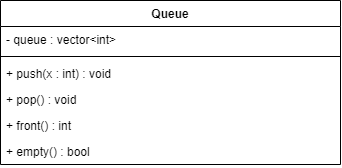

The diagram above was exported from draw.io. Its source (the exported page's mxGraphModel, read from the mxfile embedded in the PNG):
<mxGraphModel dx="981" dy="597" grid="1" gridSize="10" guides="1" tooltips="1" connect="1" arrows="1" fold="1" page="1" pageScale="1" pageWidth="850" pageHeight="1100" math="0" shadow="0">
  <root>
    <mxCell id="0" />
    <mxCell id="1" parent="0" />
    <mxCell id="IdWiiPW-r0W0sQqCwSMv-1" value="Queue" style="swimlane;fontStyle=1;align=center;verticalAlign=top;childLayout=stackLayout;horizontal=1;startSize=26;horizontalStack=0;resizeParent=1;resizeParentMax=0;resizeLast=0;collapsible=1;marginBottom=0;" vertex="1" parent="1">
      <mxGeometry x="280" y="380" width="340" height="164" as="geometry" />
    </mxCell>
    <mxCell id="IdWiiPW-r0W0sQqCwSMv-2" value="- queue : vector&lt;int&gt;" style="text;strokeColor=none;fillColor=none;align=left;verticalAlign=top;spacingLeft=4;spacingRight=4;overflow=hidden;rotatable=0;points=[[0,0.5],[1,0.5]];portConstraint=eastwest;" vertex="1" parent="IdWiiPW-r0W0sQqCwSMv-1">
      <mxGeometry y="26" width="340" height="26" as="geometry" />
    </mxCell>
    <mxCell id="IdWiiPW-r0W0sQqCwSMv-4" value="" style="line;strokeWidth=1;fillColor=none;align=left;verticalAlign=middle;spacingTop=-1;spacingLeft=3;spacingRight=3;rotatable=0;labelPosition=right;points=[];portConstraint=eastwest;strokeColor=inherit;" vertex="1" parent="IdWiiPW-r0W0sQqCwSMv-1">
      <mxGeometry y="52" width="340" height="8" as="geometry" />
    </mxCell>
    <mxCell id="IdWiiPW-r0W0sQqCwSMv-5" value="+ push(x : int) : void" style="text;strokeColor=none;fillColor=none;align=left;verticalAlign=top;spacingLeft=4;spacingRight=4;overflow=hidden;rotatable=0;points=[[0,0.5],[1,0.5]];portConstraint=eastwest;" vertex="1" parent="IdWiiPW-r0W0sQqCwSMv-1">
      <mxGeometry y="60" width="340" height="26" as="geometry" />
    </mxCell>
    <mxCell id="IdWiiPW-r0W0sQqCwSMv-9" value="+ pop() : void" style="text;strokeColor=none;fillColor=none;align=left;verticalAlign=top;spacingLeft=4;spacingRight=4;overflow=hidden;rotatable=0;points=[[0,0.5],[1,0.5]];portConstraint=eastwest;" vertex="1" parent="IdWiiPW-r0W0sQqCwSMv-1">
      <mxGeometry y="86" width="340" height="26" as="geometry" />
    </mxCell>
    <mxCell id="IdWiiPW-r0W0sQqCwSMv-7" value="+ front() : int" style="text;strokeColor=none;fillColor=none;align=left;verticalAlign=top;spacingLeft=4;spacingRight=4;overflow=hidden;rotatable=0;points=[[0,0.5],[1,0.5]];portConstraint=eastwest;" vertex="1" parent="IdWiiPW-r0W0sQqCwSMv-1">
      <mxGeometry y="112" width="340" height="26" as="geometry" />
    </mxCell>
    <mxCell id="IdWiiPW-r0W0sQqCwSMv-8" value="+ empty() : bool" style="text;strokeColor=none;fillColor=none;align=left;verticalAlign=top;spacingLeft=4;spacingRight=4;overflow=hidden;rotatable=0;points=[[0,0.5],[1,0.5]];portConstraint=eastwest;" vertex="1" parent="IdWiiPW-r0W0sQqCwSMv-1">
      <mxGeometry y="138" width="340" height="26" as="geometry" />
    </mxCell>
  </root>
</mxGraphModel>